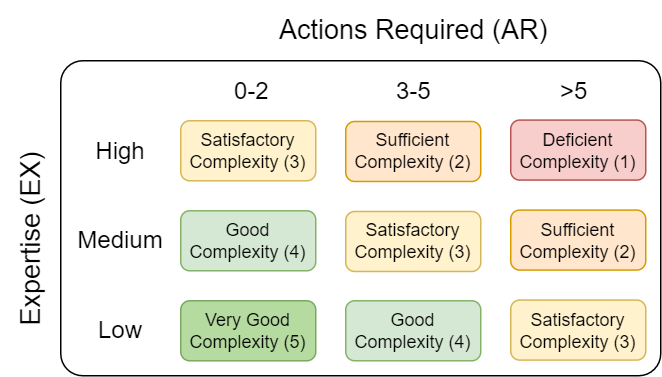

The diagram above was exported from draw.io. Its source (the exported page's mxGraphModel, read from the mxfile embedded in the PNG):
<mxGraphModel dx="443" dy="908" grid="1" gridSize="10" guides="1" tooltips="1" connect="1" arrows="1" fold="1" page="1" pageScale="1" pageWidth="850" pageHeight="1100" background="#ffffff" math="0" shadow="0">
  <root>
    <mxCell id="0" />
    <mxCell id="1" parent="0" />
    <mxCell id="36" value="" style="rounded=1;whiteSpace=wrap;html=1;arcSize=7;" parent="1" vertex="1">
      <mxGeometry x="40" y="120" width="400" height="210" as="geometry" />
    </mxCell>
    <mxCell id="14" value="&lt;font style=&quot;&quot;&gt;&lt;span style=&quot;font-size: 18px;&quot;&gt;Expertise (EX)&lt;/span&gt;&lt;br&gt;&lt;/font&gt;" style="text;html=1;align=center;verticalAlign=middle;resizable=0;points=[];autosize=1;strokeColor=none;fillColor=none;rotation=-90;dashed=1;" parent="1" vertex="1">
      <mxGeometry x="-50" y="219.54999999999998" width="140" height="40" as="geometry" />
    </mxCell>
    <mxCell id="9" value="High" style="text;html=1;strokeColor=none;fillColor=none;align=center;verticalAlign=middle;whiteSpace=wrap;rounded=0;fontSize=16;" parent="1" vertex="1">
      <mxGeometry x="40" y="159.78" width="80" height="39.55" as="geometry" />
    </mxCell>
    <mxCell id="17" value="&lt;font style=&quot;font-size: 18px;&quot;&gt;Actions Required (AR)&lt;/font&gt;" style="text;html=1;align=center;verticalAlign=middle;resizable=0;points=[];autosize=1;strokeColor=none;fillColor=none;rotation=0;" parent="1" vertex="1">
      <mxGeometry x="175" y="80" width="200" height="40" as="geometry" />
    </mxCell>
    <mxCell id="18" value="0-2" style="text;html=1;strokeColor=none;fillColor=none;align=center;verticalAlign=middle;whiteSpace=wrap;rounded=0;fontSize=16;" parent="1" vertex="1">
      <mxGeometry x="120" y="119.99999999999999" width="95" height="39.54545454545455" as="geometry" />
    </mxCell>
    <mxCell id="19" value="3-5" style="text;html=1;strokeColor=none;fillColor=none;align=center;verticalAlign=middle;whiteSpace=wrap;rounded=0;fontSize=16;" parent="1" vertex="1">
      <mxGeometry x="227.5" y="120" width="95" height="39.54545454545455" as="geometry" />
    </mxCell>
    <mxCell id="20" value="&amp;gt;5" style="text;html=1;strokeColor=none;fillColor=none;align=center;verticalAlign=middle;whiteSpace=wrap;rounded=0;fontSize=16;" parent="1" vertex="1">
      <mxGeometry x="335" y="120" width="95" height="39.54545454545455" as="geometry" />
    </mxCell>
    <mxCell id="32" value="Medium" style="text;html=1;strokeColor=none;fillColor=none;align=center;verticalAlign=middle;whiteSpace=wrap;rounded=0;fontSize=16;" parent="1" vertex="1">
      <mxGeometry x="40" y="219.55" width="80" height="39.55" as="geometry" />
    </mxCell>
    <mxCell id="33" value="Low" style="text;html=1;strokeColor=none;fillColor=none;align=center;verticalAlign=middle;whiteSpace=wrap;rounded=0;fontSize=16;" parent="1" vertex="1">
      <mxGeometry x="40" y="279.55" width="80" height="39.55" as="geometry" />
    </mxCell>
    <mxCell id="37" value="Good&lt;br&gt;Complexity&amp;nbsp;(4)" style="rounded=1;whiteSpace=wrap;html=1;fillColor=#d5e8d4;strokeColor=#82b366;" vertex="1" parent="1">
      <mxGeometry x="230" y="280.02454545454543" width="90" height="40" as="geometry" />
    </mxCell>
    <mxCell id="38" value="Sufficient&lt;br&gt;Complexity&amp;nbsp;(2)" style="rounded=1;whiteSpace=wrap;html=1;container=0;fillColor=#ffe6cc;strokeColor=#d79b00;" vertex="1" parent="1">
      <mxGeometry x="340" y="219.54727272727274" width="90" height="40" as="geometry" />
    </mxCell>
    <mxCell id="39" value="Satisfactory &lt;br&gt;Complexity&amp;nbsp;(3)" style="rounded=1;whiteSpace=wrap;html=1;fillColor=#fff2cc;strokeColor=#d6b656;" vertex="1" parent="1">
      <mxGeometry x="340" y="279.5545454545454" width="90" height="40" as="geometry" />
    </mxCell>
    <mxCell id="40" value="Deficient&lt;br&gt;Complexity&amp;nbsp;(1)" style="rounded=1;whiteSpace=wrap;html=1;fillColor=#f8cecc;strokeColor=#b85450;" vertex="1" parent="1">
      <mxGeometry x="340" y="159.55" width="90" height="40" as="geometry" />
    </mxCell>
    <mxCell id="41" value="Very Good&lt;br&gt;Complexity&amp;nbsp;(5)" style="rounded=1;whiteSpace=wrap;html=1;fillColor=#B6DBA1;strokeColor=#7AA860;" vertex="1" parent="1">
      <mxGeometry x="120" y="280.0245454545455" width="90" height="40" as="geometry" />
    </mxCell>
    <mxCell id="42" value="Satisfactory&lt;br&gt;Complexity&amp;nbsp;(3)" style="rounded=1;whiteSpace=wrap;html=1;fillColor=#fff2cc;strokeColor=#d6b656;" vertex="1" parent="1">
      <mxGeometry x="120" y="160" width="90" height="40.02" as="geometry" />
    </mxCell>
    <mxCell id="43" value="Good&lt;br&gt;Complexity&amp;nbsp;(4)" style="rounded=1;whiteSpace=wrap;html=1;container=0;fillColor=#d5e8d4;strokeColor=#82b366;" vertex="1" parent="1">
      <mxGeometry x="120" y="220.01727272727274" width="90" height="40" as="geometry" />
    </mxCell>
    <mxCell id="44" value="Sufficient&lt;br&gt;Complexity&amp;nbsp;(2)" style="rounded=1;whiteSpace=wrap;html=1;fillColor=#ffe6cc;strokeColor=#d79b00;" vertex="1" parent="1">
      <mxGeometry x="230" y="160.49000000000004" width="90" height="40" as="geometry" />
    </mxCell>
    <mxCell id="45" value="Satisfactory&lt;br&gt;Complexity&amp;nbsp;(3)" style="rounded=1;whiteSpace=wrap;html=1;container=0;fillColor=#fff2cc;strokeColor=#d6b656;" vertex="1" parent="1">
      <mxGeometry x="230" y="220.48727272727277" width="90" height="40" as="geometry" />
    </mxCell>
  </root>
</mxGraphModel>